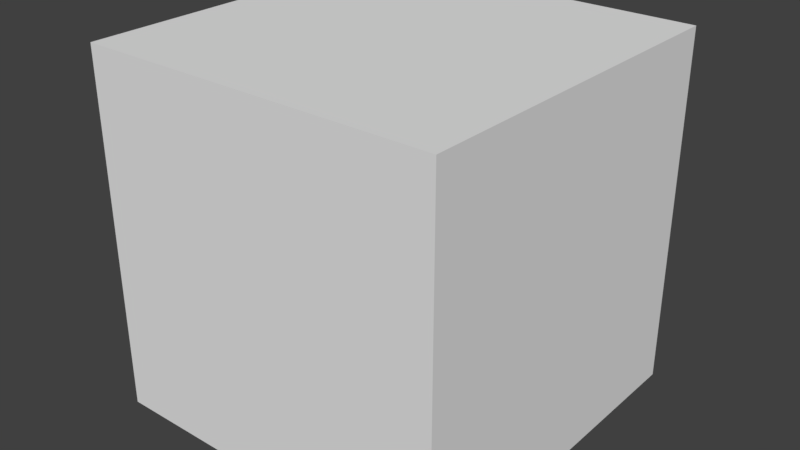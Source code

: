 # Source: menu.blend  (saved by Blender 2.79.0; exported with 4.5.12 LTS)
import bpy
from mathutils import Matrix  # noqa: F401  (used for matrix-valued properties, if any)

bpy.ops.wm.read_factory_settings(use_empty=True)
scene = bpy.context.scene
scene.name = 'Scene'

# ---- collections
col_collection_1 = bpy.data.collections.new('Collection 1'); scene.collection.children.link(col_collection_1)

# ---- world
world_world = bpy.data.worlds.new('World'); scene.world = world_world
world_world.color = (0.05088, 0.05088, 0.05088)
world_world.use_sun_shadow = False
world_world.sun_shadow_jitter_overblur = 0.0
world_world.cycles.sampling_method = 'MANUAL'

# ---- meshes
me_cube_002 = bpy.data.meshes.new('Cube.002')
me_cube_002.from_pydata([(-0.675, -0.675, -0.1), (-1.0, -1.0, 0.1), (-0.675, 0.675, -0.1), (-1.0, 1.0, 0.1), (0.675, -0.675, -0.1), (1.0, -1.0, 0.1), (0.675, 0.675, -0.1), (1.0, 1.0, 0.1), (-1.0, 1.0, -0.1), (-1.0, -1.0, -0.1), (1.0, 1.0, -0.1), (1.0, -1.0, -0.1), (-0.855, 0.855, -0.1), (-0.855, -0.855, -0.1), (0.855, 0.855, -0.1), (0.855, -0.855, -0.1), (-0.675, -0.855, -0.1), (-0.8, 1.0, -0.1), (-0.8, -1.0, -0.1), (-0.675, 0.855, -0.1), (0.675, -0.855, -0.1), (-0.855, 0.675, -0.1), (-0.855, -0.675, -0.1), (-0.9, 1.0, -0.1), (0.675, 0.855, -0.1), (1.0, -0.8, -0.1), (1.0, 0.8, -0.1), (1.0, 0.9, -0.1), (-1.0, 0.8, -0.1), (-1.0, -0.8, -0.1), (0.8, -1.0, -0.1), (0.855, -0.675, -0.1), (0.855, 0.675, -0.1), (0.704, 1.0, -0.1), (0.9, 1.0, -0.1), (0.9, -1.0, -0.1), (-1.0, 0.9, -0.1), (-1.0, -0.9, -0.1), (1.0, -0.9, -0.1), (-0.9, -1.0, -0.1), (-0.855, -0.675, -1.464), (-0.855, -0.855, -1.464), (-0.675, 0.855, -1.464), (-0.855, 0.855, -1.464), (0.855, 0.675, -1.464), (0.855, 0.855, -1.464), (0.675, -0.855, -1.464), (0.855, -0.855, -1.464), (-0.675, -0.855, -1.464), (-0.675, 0.675, -1.464), (-0.675, -0.675, -1.464), (-0.855, 0.675, -1.464), (0.675, 0.855, -1.464), (0.855, -0.675, -1.464), (0.675, 0.675, -1.464), (0.675, -0.675, -1.464), (-0.675, 0.0, -0.1), (0.675, 5.96e-08, -0.1), (-0.855, 3.576e-07, -0.1), (1.0, 5.96e-08, -0.1), (-1.0, 1.788e-07, -0.1), (0.855, 5.96e-08, -0.1), (-1.0, 0.0, 0.1), (1.0, 0.0, 0.1), (-1.0, 0.902, 0.1), (1.0, 0.902, 0.1), (1.0, 0.7983, 0.1), (-1.0, 0.7983, 0.1), (1.0, -0.9018, 0.1), (-1.0, -0.9018, 0.1), (-1.0, -0.8079, 0.1), (1.0, -0.8079, 0.1), (-0.8911, 1.0, 0.1), (-0.8911, -1.0, 0.1), (-0.8911, 0.0, 0.1), (-0.8911, 0.902, 0.1), (-0.8911, 0.7983, 0.1), (-0.8911, -0.9018, 0.1), (-0.8911, -0.8079, 0.1), (0.9112, 1.0, 0.1), (0.9112, 0.0, 0.1), (0.9112, 0.902, 0.1), (0.9112, 0.7983, 0.1), (0.9112, -0.9018, 0.1), (0.9112, -0.8079, 0.1), (0.9112, -1.0, 0.1), (0.7104, -1.0, 0.1), (0.7104, 1.0, 0.1), (0.7104, 0.0, 0.1), (0.7104, 0.902, 0.1), (0.7104, 0.7983, 0.1), (0.7104, -0.9018, 0.1), (0.7104, -0.8079, 0.1), (-0.7766, -1.0, 0.1), (-0.7766, 1.0, 0.1), (-0.7766, 0.0, 0.1), (-0.7766, 0.902, 0.1), (-0.7766, 0.7983, 0.1), (-0.7766, -0.9018, 0.1), (-0.7766, -0.8079, 0.1)], [], [(9, 1, 69, 37), (8, 3, 72, 23), (10, 7, 65, 27), (11, 5, 85, 35), (56, 57, 4, 0), (77, 69, 1, 73), (12, 21, 28, 36), (14, 24, 33, 34), (15, 31, 25, 38), (13, 16, 18, 39), (15, 20, 46, 47), (57, 6, 32, 61), (20, 4, 55, 46), (21, 12, 43, 51), (17, 19, 12, 23), (14, 32, 44, 45), (18, 16, 20, 30), (16, 0, 4, 20), (33, 24, 19, 17), (24, 6, 2, 19), (59, 61, 32, 26), (26, 32, 14, 27), (38, 11, 35, 15), (39, 9, 37, 13), (30, 20, 15, 35), (29, 22, 13, 37), (60, 58, 22, 29), (58, 56, 0, 22), (36, 8, 23, 12), (34, 10, 27, 14), (22, 0, 50, 40), (31, 15, 47, 53), (24, 14, 45, 52), (19, 2, 49, 42), (2, 21, 51, 49), (4, 31, 53, 55), (13, 22, 40, 41), (0, 16, 48, 50), (16, 13, 41, 48), (32, 6, 54, 44), (12, 19, 42, 43), (6, 24, 52, 54), (21, 2, 56, 58), (28, 21, 58, 60), (25, 31, 61, 59), (4, 57, 61, 31), (2, 6, 57, 56), (76, 67, 62, 74), (59, 63, 71, 25), (60, 62, 67, 28), (72, 3, 64, 75), (75, 64, 67, 76), (78, 70, 69, 77), (28, 67, 64, 36), (36, 64, 3, 8), (27, 65, 66, 26), (26, 66, 63, 59), (74, 62, 70, 78), (25, 71, 68, 38), (38, 68, 5, 11), (37, 69, 70, 29), (29, 70, 62, 60), (95, 74, 78, 99), (99, 78, 77, 98), (96, 75, 76, 97), (94, 72, 75, 96), (97, 76, 74, 95), (98, 77, 73, 93), (68, 83, 85, 5), (66, 82, 80, 63), (7, 79, 81, 65), (65, 81, 82, 66), (71, 84, 83, 68), (63, 80, 84, 71), (83, 91, 86, 85), (82, 90, 88, 80), (79, 87, 89, 81), (81, 89, 90, 82), (84, 92, 91, 83), (80, 88, 92, 84), (91, 98, 93, 86), (90, 97, 95, 88), (87, 94, 96, 89), (89, 96, 97, 90), (92, 99, 98, 91), (88, 95, 99, 92), (18, 93, 73, 39), (39, 73, 1, 9), (30, 86, 93, 18), (35, 85, 86, 30), (23, 72, 94, 17), (17, 94, 87, 33), (33, 87, 79, 34), (34, 79, 7, 10)])
_uv = me_cube_002.uv_layers.new(name='UVMap')
_uv.uv.foreach_set('vector', [0.4998, 0.4998, 0.4998, 0.5389, 0.4806, 0.5389, 0.4803, 0.4998, 0.1088, 0.4998, 0.06971, 0.4998, 0.06971, 0.4785, 0.1088, 0.4803, 0.1088, 0.1088, 0.1088, 0.06971, 0.128, 0.06971, 0.1284, 0.1088, 0.4998, 0.1088, 0.5389, 0.1088, 0.5389, 0.1262, 0.4998, 0.1284, 0.3043, 0.4363, 0.3043, 0.1723, 0.4363, 0.1723, 0.4363, 0.4363, 0.5629, 0.4769, 0.5629, 0.4982, 0.5437, 0.4982, 0.5437, 0.4769, 0.1372, 0.4715, 0.1723, 0.4715, 0.1479, 0.4998, 0.1284, 0.4998, 0.1372, 0.1372, 0.1372, 0.1723, 0.1088, 0.1667, 0.1088, 0.1284, 0.4715, 0.1372, 0.4363, 0.1372, 0.4607, 0.1088, 0.4803, 0.1088, 0.4715, 0.4715, 0.4715, 0.4363, 0.4998, 0.4607, 0.4998, 0.4803, 0.6141, 0.7652, 0.5789, 0.7652, 0.579, 0.4985, 0.6142, 0.4985, 0.3043, 0.1723, 0.1723, 0.1723, 0.1723, 0.1372, 0.3043, 0.1372, 0.5789, 0.7652, 0.5437, 0.7652, 0.5438, 0.4985, 0.579, 0.4985, 0.388, 0.8755, 0.3528, 0.8755, 0.3528, 0.6088, 0.388, 0.6088, 0.1088, 0.4607, 0.1372, 0.4363, 0.1372, 0.4715, 0.1088, 0.4803, 0.2117, 0.8755, 0.1765, 0.8755, 0.1765, 0.6088, 0.2117, 0.6088, 0.4998, 0.4607, 0.4715, 0.4363, 0.4715, 0.1723, 0.4998, 0.1479, 0.4715, 0.4363, 0.4363, 0.4363, 0.4363, 0.1723, 0.4715, 0.1723, 0.1088, 0.1667, 0.1372, 0.1723, 0.1372, 0.4363, 0.1088, 0.4607, 0.1372, 0.1723, 0.1723, 0.1723, 0.1723, 0.4363, 0.1372, 0.4363, 0.3043, 0.1088, 0.3043, 0.1372, 0.1723, 0.1372, 0.1479, 0.1088, 0.1479, 0.1088, 0.1723, 0.1372, 0.1372, 0.1372, 0.1284, 0.1088, 0.4803, 0.1088, 0.4998, 0.1088, 0.4998, 0.1284, 0.4715, 0.1372, 0.4998, 0.4803, 0.4998, 0.4998, 0.4803, 0.4998, 0.4715, 0.4715, 0.4998, 0.1479, 0.4715, 0.1723, 0.4715, 0.1372, 0.4998, 0.1284, 0.4607, 0.4998, 0.4363, 0.4715, 0.4715, 0.4715, 0.4803, 0.4998, 0.3043, 0.4998, 0.3043, 0.4715, 0.4363, 0.4715, 0.4607, 0.4998, 0.3043, 0.4715, 0.3043, 0.4363, 0.4363, 0.4363, 0.4363, 0.4715, 0.1284, 0.4998, 0.1088, 0.4998, 0.1088, 0.4803, 0.1372, 0.4715, 0.1088, 0.1284, 0.1088, 0.1088, 0.1284, 0.1088, 0.1372, 0.1372, 0.03537, 0.8755, 0.0001775, 0.8755, 0.0001774, 0.6088, 0.03537, 0.6088, 0.6493, 0.7652, 0.6141, 0.7652, 0.6142, 0.4985, 0.6494, 0.4985, 0.2469, 0.8755, 0.2117, 0.8755, 0.2117, 0.6088, 0.2469, 0.6088, 0.3176, 0.8755, 0.2824, 0.8755, 0.2824, 0.6088, 0.3176, 0.6088, 0.4232, 0.8755, 0.388, 0.8755, 0.388, 0.6088, 0.4232, 0.6088, 0.6845, 0.7652, 0.6493, 0.7652, 0.6494, 0.4985, 0.6846, 0.4986, 0.07056, 0.8755, 0.03537, 0.8755, 0.03537, 0.6088, 0.07056, 0.6088, 0.1409, 0.8755, 0.1058, 0.8755, 0.1058, 0.6088, 0.1409, 0.6088, 0.1058, 0.8755, 0.07056, 0.8755, 0.07056, 0.6088, 0.1058, 0.6088, 0.1765, 0.8755, 0.1413, 0.8755, 0.1413, 0.6088, 0.1765, 0.6088, 0.3528, 0.8755, 0.3176, 0.8755, 0.3176, 0.6088, 0.3528, 0.6088, 0.2821, 0.8755, 0.2469, 0.8755, 0.2469, 0.6088, 0.2821, 0.6088, 0.1723, 0.4715, 0.1723, 0.4363, 0.3043, 0.4363, 0.3043, 0.4715, 0.1479, 0.4998, 0.1723, 0.4715, 0.3043, 0.4715, 0.3043, 0.4998, 0.4607, 0.1088, 0.4363, 0.1372, 0.3043, 0.1372, 0.3043, 0.1088, 0.4363, 0.1723, 0.3043, 0.1723, 0.3043, 0.1372, 0.4363, 0.1372, 0.1723, 0.4363, 0.1723, 0.1723, 0.3043, 0.1723, 0.3043, 0.4363, 0.8953, 0.4769, 0.8953, 0.4982, 0.7392, 0.4982, 0.7392, 0.4769, 0.3043, 0.1088, 0.3043, 0.06971, 0.4623, 0.06971, 0.4607, 0.1088, 0.3043, 0.4998, 0.3043, 0.5389, 0.1483, 0.5389, 0.1479, 0.4998, 0.9347, 0.4769, 0.9347, 0.4982, 0.9156, 0.4982, 0.9156, 0.4769, 0.9156, 0.4769, 0.9156, 0.4982, 0.8953, 0.4982, 0.8953, 0.4769, 0.5813, 0.4769, 0.5813, 0.4982, 0.5629, 0.4982, 0.5629, 0.4769, 0.1479, 0.4998, 0.1483, 0.5389, 0.128, 0.5389, 0.1284, 0.4998, 0.1284, 0.4998, 0.128, 0.5389, 0.1088, 0.5389, 0.1088, 0.4998, 0.1284, 0.1088, 0.128, 0.06971, 0.1483, 0.06971, 0.1479, 0.1088, 0.1479, 0.1088, 0.1483, 0.06971, 0.3043, 0.06971, 0.3043, 0.1088, 0.7392, 0.4769, 0.7392, 0.4982, 0.5813, 0.4982, 0.5813, 0.4769, 0.4607, 0.1088, 0.4623, 0.06971, 0.4806, 0.06971, 0.4803, 0.1088, 0.4803, 0.1088, 0.4806, 0.06971, 0.4998, 0.06971, 0.4998, 0.1088, 0.4803, 0.4998, 0.4806, 0.5389, 0.4623, 0.5389, 0.4607, 0.4998, 0.4607, 0.4998, 0.4623, 0.5389, 0.3043, 0.5389, 0.3043, 0.4998, 0.7392, 0.4545, 0.7392, 0.4769, 0.5813, 0.4769, 0.5813, 0.4545, 0.5813, 0.4545, 0.5813, 0.4769, 0.5629, 0.4769, 0.5629, 0.4545, 0.9156, 0.4545, 0.9156, 0.4769, 0.8953, 0.4769, 0.8953, 0.4545, 0.9347, 0.4545, 0.9347, 0.4769, 0.9156, 0.4769, 0.9156, 0.4545, 0.8953, 0.4545, 0.8953, 0.4769, 0.7392, 0.4769, 0.7392, 0.4545, 0.5629, 0.4545, 0.5629, 0.4769, 0.5437, 0.4769, 0.5437, 0.4545, 0.5629, 0.1071, 0.5629, 0.1245, 0.5437, 0.1245, 0.5437, 0.1071, 0.8953, 0.1071, 0.8953, 0.1245, 0.7392, 0.1245, 0.7392, 0.1071, 0.9347, 0.1071, 0.9347, 0.1245, 0.9156, 0.1245, 0.9156, 0.1071, 0.9156, 0.1071, 0.9156, 0.1245, 0.8953, 0.1245, 0.8953, 0.1071, 0.5813, 0.1071, 0.5813, 0.1245, 0.5629, 0.1245, 0.5629, 0.1071, 0.7392, 0.1071, 0.7392, 0.1245, 0.5813, 0.1245, 0.5813, 0.1071, 0.5629, 0.1245, 0.5629, 0.1638, 0.5437, 0.1638, 0.5437, 0.1245, 0.8953, 0.1245, 0.8953, 0.1638, 0.7392, 0.1638, 0.7392, 0.1245, 0.9347, 0.1245, 0.9347, 0.1638, 0.9156, 0.1638, 0.9156, 0.1245, 0.9156, 0.1245, 0.9156, 0.1638, 0.8953, 0.1638, 0.8953, 0.1245, 0.5813, 0.1245, 0.5813, 0.1638, 0.5629, 0.1638, 0.5629, 0.1245, 0.7392, 0.1245, 0.7392, 0.1638, 0.5813, 0.1638, 0.5813, 0.1245, 0.5629, 0.1638, 0.5629, 0.4545, 0.5437, 0.4545, 0.5437, 0.1638, 0.8953, 0.1638, 0.8953, 0.4545, 0.7392, 0.4545, 0.7392, 0.1638, 0.9347, 0.1638, 0.9347, 0.4545, 0.9156, 0.4545, 0.9156, 0.1638, 0.9156, 0.1638, 0.9156, 0.4545, 0.8953, 0.4545, 0.8953, 0.1638, 0.5813, 0.1638, 0.5813, 0.4545, 0.5629, 0.4545, 0.5629, 0.1638, 0.7392, 0.1638, 0.7392, 0.4545, 0.5813, 0.4545, 0.5813, 0.1638, 0.4998, 0.4607, 0.5389, 0.4561, 0.5389, 0.4785, 0.4998, 0.4803, 0.4998, 0.4803, 0.5389, 0.4785, 0.5389, 0.4998, 0.4998, 0.4998, 0.4998, 0.1479, 0.5389, 0.1654, 0.5389, 0.4561, 0.4998, 0.4607, 0.4998, 0.1284, 0.5389, 0.1262, 0.5389, 0.1654, 0.4998, 0.1479, 0.1088, 0.4803, 0.06971, 0.4785, 0.06971, 0.4561, 0.1088, 0.4607, 0.1088, 0.4607, 0.06971, 0.4561, 0.06971, 0.1654, 0.1088, 0.1667, 0.1088, 0.1667, 0.06971, 0.1654, 0.06971, 0.1262, 0.1088, 0.1284, 0.1088, 0.1284, 0.06971, 0.1262, 0.06971, 0.1088, 0.1088, 0.1088])
me_cube_002.use_remesh_preserve_volume = False
me_cube_002.use_remesh_preserve_attributes = False
me_cube_002.use_mirror_vertex_groups = False
me_cube_002.update()
me_cube_001 = bpy.data.meshes.new('Cube.001')
me_cube_001.from_pydata([(-5.0, -5.0, -5.0), (-5.0, -5.0, 5.0), (-5.0, 5.0, -5.0), (-5.0, 5.0, 5.0), (5.0, -5.0, -5.0), (5.0, -5.0, 5.0), (5.0, 5.0, -5.0), (5.0, 5.0, 5.0)], [], [(0, 2, 3, 1), (2, 6, 7, 3), (6, 4, 5, 7), (4, 0, 1, 5), (2, 0, 4, 6), (7, 5, 1, 3)])
me_cube_001.use_remesh_preserve_volume = False
me_cube_001.use_remesh_preserve_attributes = False
me_cube_001.use_mirror_vertex_groups = False
me_cube_001.update()

# ---- objects
ob_cube_001 = bpy.data.objects.new('Cube.001', me_cube_002)
ob_cube = bpy.data.objects.new('Cube', me_cube_001)

# ---- transforms, parenting, visibility, modifiers, constraints
ob_cube_001.location = (0.0, 0.0, 0.0)
ob_cube_001.lineart.crease_threshold = 0.0
_m = ob_cube_001.modifiers.new('Bevel', 'BEVEL')
_m.segments = 4
_m.limit_method = 'NONE'
_m.spread = 0.0
ob_cube.location = (0.0, 0.0, 0.0)
ob_cube.hide_viewport = True
ob_cube.lineart.crease_threshold = 0.0

# ---- collection membership
col_collection_1.objects.link(ob_cube_001)
col_collection_1.objects.link(ob_cube)

# ---- scene / render settings (as saved in the file)
scene.frame_start = 1; scene.frame_end = 250; scene.frame_set(1)
scene.render.engine = 'BLENDER_EEVEE_NEXT'
scene.render.resolution_percentage = 50
scene.render.dither_intensity = 0.0
scene.cycles.use_denoising = False
scene.cycles.samples = 128
scene.cycles.sampling_pattern = 'TABULATED_SOBOL'
scene.cycles.use_adaptive_sampling = False
scene.cycles.use_light_tree = False
scene.cycles.blur_glossy = 0.0
scene.cycles.sample_clamp_indirect = 0.0
scene.view_settings.view_transform = 'Standard'
bpy.context.view_layer.update()

# ---- added for rendering (the .blend has no active camera and no usable light): camera, sun
cam_auto = bpy.data.cameras.new('AutoCamera')
cam_auto.lens = 50.0
cam_auto.sensor_width = 36.0
cam_auto.clip_end = 1000.0
ob_auto_camera = bpy.data.objects.new('AutoCamera', cam_auto)
scene.collection.objects.link(ob_auto_camera)
ob_auto_camera.location = (16.0254, -19.2304, 12.8203)
ob_auto_camera.rotation_euler = (1.09748, -7.21219e-08, 0.694738)
scene.camera = ob_auto_camera
light_auto_sun = bpy.data.lights.new('AutoSun', 'SUN')
light_auto_sun.energy = 3.0
light_auto_sun.angle = 0.0523599
ob_auto_sun = bpy.data.objects.new('AutoSun', light_auto_sun)
scene.collection.objects.link(ob_auto_sun)
ob_auto_sun.rotation_euler = (0.872665, 0.174533, 0.523599)
bpy.context.view_layer.update()
